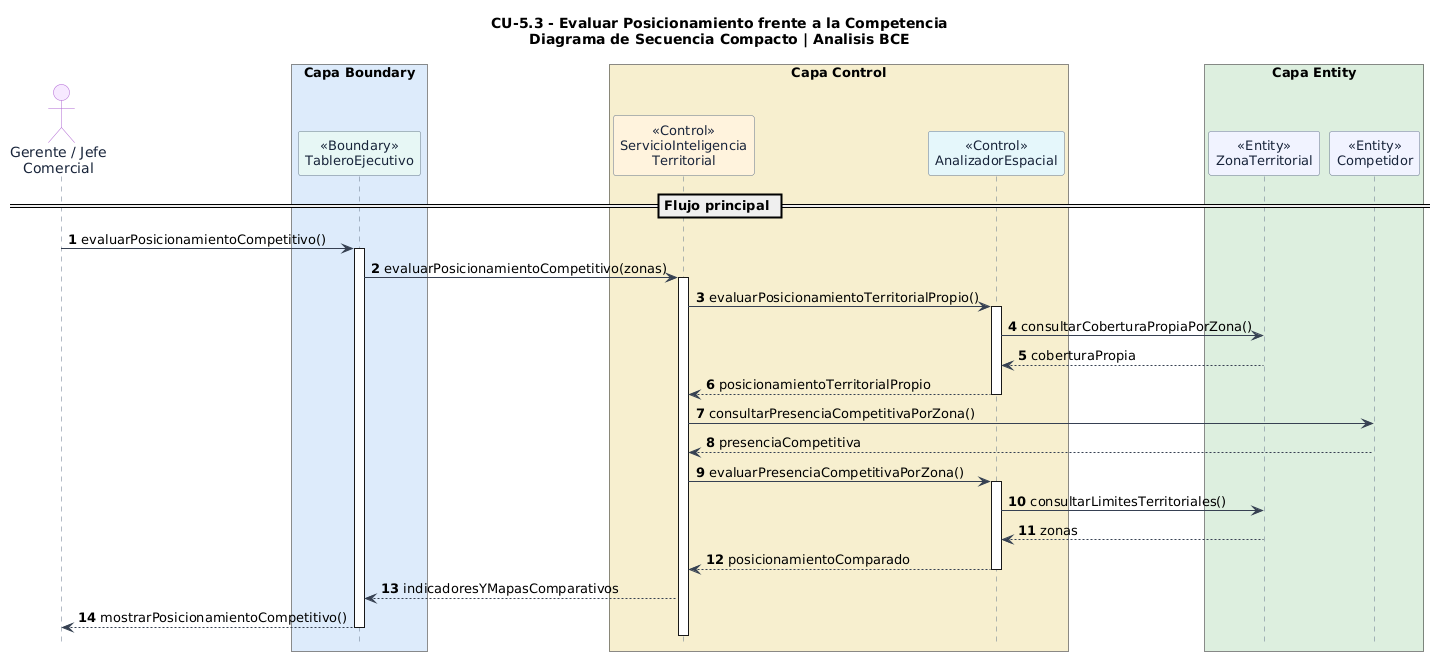

The diagram above was rendered by PlantUML. Its source (embedded in the PNG):
@startuml
' LOJAGAS - CU-5.3 Evaluar Posicionamiento frente a la Competencia
' Diagrama de secuencia compacto: escenario principal exitoso
' Basado en el Markdown original proporcionado por el usuario
' Las operaciones auxiliares son propuestas de analisis a validar.
skinparam backgroundColor #FFFFFF
skinparam shadowing false
skinparam sequence {
  ArrowColor #364152
  LifeLineBorderColor #64748B
  LifeLineBackgroundColor #FFFFFF
  ParticipantBorderColor #64748B
  ParticipantFontColor #18243A
  ParticipantFontSize 13
  ActorBorderColor #AF65D1
  ActorFontColor #18243A
}
skinparam maxMessageSize 85
hide footbox

title CU-5.3 - Evaluar Posicionamiento frente a la Competencia\nDiagrama de Secuencia Compacto | Analisis BCE

autonumber
actor "Gerente / Jefe\nComercial" as U #F6E8FF

box "Capa Boundary" #DCEBFA
  participant "<<Boundary>>\nTableroEjecutivo" as UI #E6F7F4
end box

box "Capa Control" #F6EFCF
  participant "<<Control>>\nServicioInteligencia\nTerritorial" as SIT #FFF2DD
  participant "<<Control>>\nAnalizadorEspacial" as GIS #E5F7FB
end box

box "Capa Entity" #DDEEDF
  participant "<<Entity>>\nZonaTerritorial" as ZON #F1F3FF
  participant "<<Entity>>\nCompetidor" as COM #F1F3FF
end box

== Flujo principal ==
U -> UI : evaluarPosicionamientoCompetitivo()
activate UI
UI -> SIT : evaluarPosicionamientoCompetitivo(zonas)
activate SIT
SIT -> GIS : evaluarPosicionamientoTerritorialPropio()
activate GIS
GIS -> ZON : consultarCoberturaPropiaPorZona()
ZON --> GIS : coberturaPropia
GIS --> SIT : posicionamientoTerritorialPropio
deactivate GIS
SIT -> COM : consultarPresenciaCompetitivaPorZona()
COM --> SIT : presenciaCompetitiva
SIT -> GIS : evaluarPresenciaCompetitivaPorZona()
activate GIS
GIS -> ZON : consultarLimitesTerritoriales()
ZON --> GIS : zonas
GIS --> SIT : posicionamientoComparado
deactivate GIS
SIT --> UI : indicadoresYMapasComparativos
UI --> U : mostrarPosicionamientoCompetitivo()
deactivate SIT
deactivate UI
@enduml